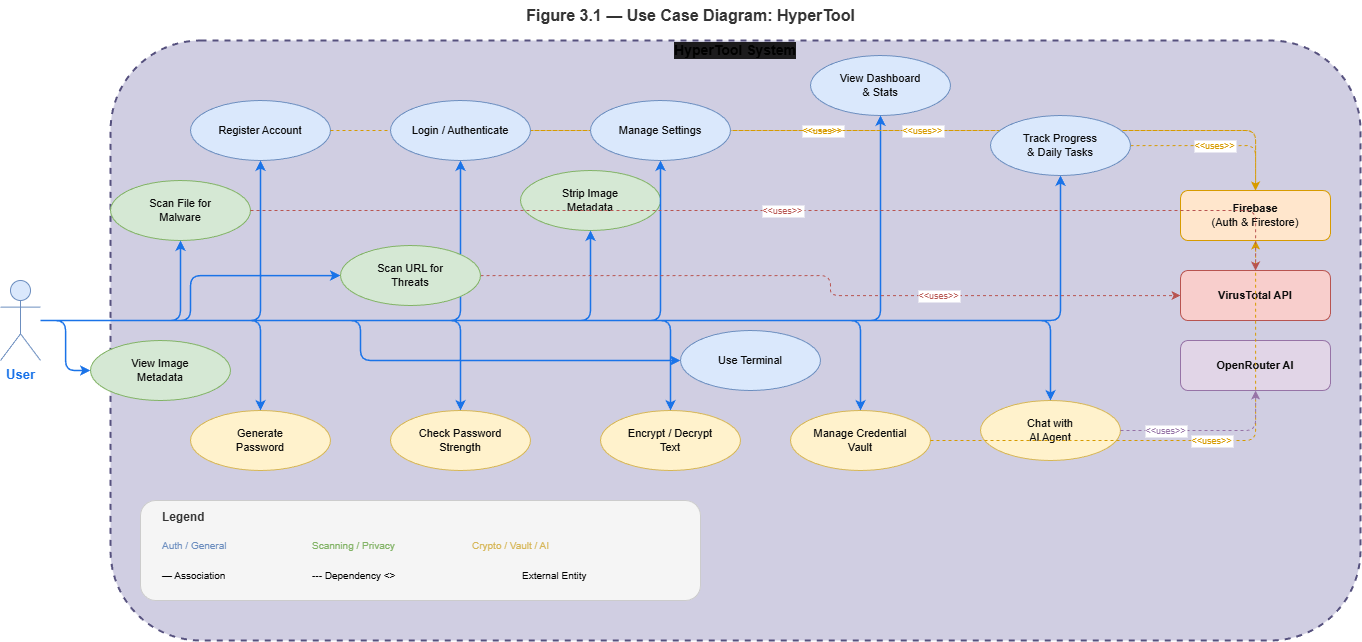

The diagram above was exported from draw.io. Its source (the exported page's mxGraphModel, read from the mxfile embedded in the PNG):
<mxGraphModel dx="1880" dy="1072" grid="1" gridSize="10" guides="1" tooltips="1" connect="1" arrows="1" fold="1" page="1" pageScale="1" pageWidth="1600" pageHeight="1000" math="0" shadow="0">
  <root>
    <mxCell id="0" />
    <mxCell id="1" parent="0" />
    <mxCell id="title" value="&lt;b&gt;Figure 3.1 — Use Case Diagram: HyperTool&lt;/b&gt;" style="text;html=1;align=center;verticalAlign=middle;resizable=0;points=[];autosize=1;fontSize=16;fontColor=#333333;" parent="1" vertex="1">
      <mxGeometry x="550" y="20" width="400" height="30" as="geometry" />
    </mxCell>
    <mxCell id="actor_user" value="&lt;b&gt;User&lt;/b&gt;" style="shape=umlActor;verticalLabelPosition=bottom;verticalAlign=top;html=1;outlineConnect=0;fillColor=#dae8fc;strokeColor=#6c8ebf;fontSize=13;fontColor=#1a73e8;" parent="1" vertex="1">
      <mxGeometry x="60" y="300" width="40" height="80" as="geometry" />
    </mxCell>
    <mxCell id="system_boundary" value="&lt;b&gt;HyperTool System&lt;/b&gt;" style="points=[[0,0],[0.25,0],[0.5,0],[0.75,0],[1,0],[1,0.25],[1,0.5],[1,0.75],[1,1],[0.75,1],[0.5,1],[0.25,1],[0,1],[0,0.75],[0,0.5],[0,0.25]];rounded=1;whiteSpace=wrap;html=1;fillColor=#d0cee2;dashed=1;strokeWidth=2;fontSize=14;verticalAlign=top;spacingTop=-5;labelBackgroundColor=#1C1B1D;strokeColor=#56517e;" parent="1" vertex="1">
      <mxGeometry x="170" y="60" width="1250" height="600" as="geometry" />
    </mxCell>
    <mxCell id="uc1" value="Register Account" style="ellipse;whiteSpace=wrap;html=1;aspect=fixed;fillColor=#dae8fc;strokeColor=#6c8ebf;fontSize=11;fontColor=#0A0A0A;" parent="1" vertex="1">
      <mxGeometry x="250" y="120" width="140" height="60" as="geometry" />
    </mxCell>
    <mxCell id="uc12" value="View Dashboard&#10;&amp;amp; Stats" style="ellipse;whiteSpace=wrap;html=1;aspect=fixed;fillColor=#dae8fc;strokeColor=#6c8ebf;fontSize=11;fontColor=#0A0A0A;" parent="1" vertex="1">
      <mxGeometry x="870" y="75" width="140" height="60" as="geometry" />
    </mxCell>
    <mxCell id="uc4" value="Scan File for&#10;Malware" style="ellipse;whiteSpace=wrap;html=1;aspect=fixed;fillColor=#d5e8d4;strokeColor=#82b366;fontSize=11;fontColor=#0A0A0A;" parent="1" vertex="1">
      <mxGeometry x="170" y="200" width="140" height="60" as="geometry" />
    </mxCell>
    <mxCell id="uc5" value="View Image&#10;Metadata" style="ellipse;whiteSpace=wrap;html=1;aspect=fixed;fillColor=#d5e8d4;strokeColor=#82b366;fontSize=11;fontColor=#0A0A0A;" parent="1" vertex="1">
      <mxGeometry x="150" y="360" width="140" height="60" as="geometry" />
    </mxCell>
    <mxCell id="uc6" value="Strip Image&#10;Metadata" style="ellipse;whiteSpace=wrap;html=1;aspect=fixed;fillColor=#d5e8d4;strokeColor=#82b366;fontSize=11;fontColor=#0A0A0A;" parent="1" vertex="1">
      <mxGeometry x="580" y="190" width="140" height="60" as="geometry" />
    </mxCell>
    <mxCell id="uc7" value="Generate&#10;Password" style="ellipse;whiteSpace=wrap;html=1;aspect=fixed;fillColor=#fff2cc;strokeColor=#d6b656;fontSize=11;fontColor=#0A0A0A;" parent="1" vertex="1">
      <mxGeometry x="250" y="430" width="140" height="60" as="geometry" />
    </mxCell>
    <mxCell id="uc8" value="Check Password&#10;Strength" style="ellipse;whiteSpace=wrap;html=1;aspect=fixed;fillColor=#fff2cc;strokeColor=#d6b656;fontSize=11;fontColor=#0A0A0A;" parent="1" vertex="1">
      <mxGeometry x="450" y="430" width="140" height="60" as="geometry" />
    </mxCell>
    <mxCell id="uc9" value="Encrypt / Decrypt&#10;Text" style="ellipse;whiteSpace=wrap;html=1;aspect=fixed;fillColor=#fff2cc;strokeColor=#d6b656;fontSize=11;fontColor=#0A0A0A;" parent="1" vertex="1">
      <mxGeometry x="660" y="430" width="140" height="60" as="geometry" />
    </mxCell>
    <mxCell id="uc10" value="Manage Credential&#10;Vault" style="ellipse;whiteSpace=wrap;html=1;aspect=fixed;fillColor=#fff2cc;strokeColor=#d6b656;fontSize=11;fontColor=#0A0A0A;" parent="1" vertex="1">
      <mxGeometry x="850" y="430" width="140" height="60" as="geometry" />
    </mxCell>
    <mxCell id="uc11" value="Chat with&#10;AI Agent" style="ellipse;whiteSpace=wrap;html=1;aspect=fixed;fillColor=#fff2cc;strokeColor=#d6b656;fontSize=11;fontColor=#0A0A0A;" parent="1" vertex="1">
      <mxGeometry x="1040" y="420" width="140" height="60" as="geometry" />
    </mxCell>
    <mxCell id="ext_firebase" value="&lt;b&gt;Firebase&lt;/b&gt;&lt;br&gt;(Auth &amp;amp; Firestore)" style="rounded=1;whiteSpace=wrap;html=1;fillColor=#ffe6cc;strokeColor=#d79b00;fontSize=11;fontColor=#0A0A0A;" parent="1" vertex="1">
      <mxGeometry x="1240" y="210" width="150" height="50" as="geometry" />
    </mxCell>
    <mxCell id="ext_virustotal" value="&lt;b&gt;VirusTotal API&lt;/b&gt;" style="rounded=1;whiteSpace=wrap;html=1;fillColor=#f8cecc;strokeColor=#b85450;fontSize=11;fontColor=#0A0A0A;" parent="1" vertex="1">
      <mxGeometry x="1240" y="290" width="150" height="50" as="geometry" />
    </mxCell>
    <mxCell id="ext_openrouter" value="&lt;b&gt;OpenRouter AI&lt;/b&gt;" style="rounded=1;whiteSpace=wrap;html=1;fillColor=#e1d5e7;strokeColor=#9673a6;fontSize=11;fontColor=#0A0A0A;" parent="1" vertex="1">
      <mxGeometry x="1240" y="360" width="150" height="50" as="geometry" />
    </mxCell>
    <mxCell id="e_u1" style="edgeStyle=orthogonalEdgeStyle;strokeColor=#1a73e8;strokeWidth=1.5;" parent="1" source="actor_user" target="uc1" edge="1">
      <mxGeometry relative="1" as="geometry" />
    </mxCell>
    <mxCell id="e_u2" style="edgeStyle=orthogonalEdgeStyle;strokeColor=#1a73e8;strokeWidth=1.5;" parent="1" source="actor_user" target="uc2" edge="1">
      <mxGeometry relative="1" as="geometry" />
    </mxCell>
    <mxCell id="e_u3" style="edgeStyle=orthogonalEdgeStyle;strokeColor=#1a73e8;strokeWidth=1.5;" parent="1" source="actor_user" target="uc3" edge="1">
      <mxGeometry relative="1" as="geometry" />
    </mxCell>
    <mxCell id="e_u4" style="edgeStyle=orthogonalEdgeStyle;strokeColor=#1a73e8;strokeWidth=1.5;" parent="1" source="actor_user" target="uc4" edge="1">
      <mxGeometry relative="1" as="geometry" />
    </mxCell>
    <mxCell id="e_u5" style="edgeStyle=orthogonalEdgeStyle;strokeColor=#1a73e8;strokeWidth=1.5;" parent="1" source="actor_user" target="uc5" edge="1">
      <mxGeometry relative="1" as="geometry" />
    </mxCell>
    <mxCell id="e_u6" style="edgeStyle=orthogonalEdgeStyle;strokeColor=#1a73e8;strokeWidth=1.5;" parent="1" source="actor_user" target="uc7" edge="1">
      <mxGeometry relative="1" as="geometry" />
    </mxCell>
    <mxCell id="e_u7" style="edgeStyle=orthogonalEdgeStyle;strokeColor=#1a73e8;strokeWidth=1.5;" parent="1" source="actor_user" target="uc9" edge="1">
      <mxGeometry relative="1" as="geometry" />
    </mxCell>
    <mxCell id="e_u8" style="edgeStyle=orthogonalEdgeStyle;strokeColor=#1a73e8;strokeWidth=1.5;" parent="1" source="actor_user" target="uc11" edge="1">
      <mxGeometry relative="1" as="geometry" />
    </mxCell>
    <mxCell id="e_u9" style="edgeStyle=orthogonalEdgeStyle;strokeColor=#1a73e8;strokeWidth=1.5;" parent="1" source="actor_user" target="uc12" edge="1">
      <mxGeometry relative="1" as="geometry" />
    </mxCell>
    <mxCell id="e_u10" style="edgeStyle=orthogonalEdgeStyle;strokeColor=#1a73e8;strokeWidth=1.5;" parent="1" source="actor_user" target="uc6" edge="1">
      <mxGeometry relative="1" as="geometry" />
    </mxCell>
    <mxCell id="e_u11" style="edgeStyle=orthogonalEdgeStyle;strokeColor=#1a73e8;strokeWidth=1.5;" parent="1" source="actor_user" target="uc8" edge="1">
      <mxGeometry relative="1" as="geometry" />
    </mxCell>
    <mxCell id="e_u12" style="edgeStyle=orthogonalEdgeStyle;strokeColor=#1a73e8;strokeWidth=1.5;" parent="1" source="actor_user" target="uc10" edge="1">
      <mxGeometry relative="1" as="geometry" />
    </mxCell>
    <mxCell id="e_u13" style="edgeStyle=orthogonalEdgeStyle;strokeColor=#1a73e8;strokeWidth=1.5;" parent="1" source="actor_user" target="uc13" edge="1">
      <mxGeometry relative="1" as="geometry" />
    </mxCell>
    <mxCell id="e_u14" style="edgeStyle=orthogonalEdgeStyle;strokeColor=#1a73e8;strokeWidth=1.5;" parent="1" source="actor_user" target="uc14" edge="1">
      <mxGeometry relative="1" as="geometry" />
    </mxCell>
    <mxCell id="e_u15" style="edgeStyle=orthogonalEdgeStyle;strokeColor=#1a73e8;strokeWidth=1.5;" parent="1" source="actor_user" target="uc15" edge="1">
      <mxGeometry relative="1" as="geometry" />
    </mxCell>
    <mxCell id="e_fb1" value="&lt;&lt;uses&gt;&gt;" style="edgeStyle=orthogonalEdgeStyle;strokeColor=#d79b00;strokeWidth=1;dashed=1;fontSize=9;fontColor=#d79b00;" parent="1" source="uc1" target="ext_firebase" edge="1">
      <mxGeometry x="-0.0003" relative="1" as="geometry">
        <mxPoint as="offset" />
      </mxGeometry>
    </mxCell>
    <mxCell id="e_fb2" value="&lt;&lt;uses&gt;&gt;" style="edgeStyle=orthogonalEdgeStyle;strokeColor=#d79b00;strokeWidth=1;dashed=1;fontSize=9;fontColor=#d79b00;" parent="1" source="uc2" target="ext_firebase" edge="1">
      <mxGeometry relative="1" as="geometry" />
    </mxCell>
    <mxCell id="e_fb3" value="&lt;&lt;uses&gt;&gt;" style="edgeStyle=orthogonalEdgeStyle;strokeColor=#d79b00;strokeWidth=1;dashed=1;fontSize=9;fontColor=#d79b00;" parent="1" source="uc10" target="ext_firebase" edge="1">
      <mxGeometry x="0.0708" relative="1" as="geometry">
        <mxPoint as="offset" />
      </mxGeometry>
    </mxCell>
    <mxCell id="e_fb4" value="&lt;&lt;uses&gt;&gt;" style="edgeStyle=orthogonalEdgeStyle;strokeColor=#d79b00;strokeWidth=1;dashed=1;fontSize=9;fontColor=#d79b00;" parent="1" source="uc15" target="ext_firebase" edge="1">
      <mxGeometry relative="1" as="geometry" />
    </mxCell>
    <mxCell id="e_vt1" value="&lt;&lt;uses&gt;&gt;" style="edgeStyle=orthogonalEdgeStyle;strokeColor=#b85450;strokeWidth=1;dashed=1;fontSize=9;fontColor=#b85450;" parent="1" source="uc3" target="ext_virustotal" edge="1">
      <mxGeometry x="0.3285" relative="1" as="geometry">
        <mxPoint as="offset" />
      </mxGeometry>
    </mxCell>
    <mxCell id="e_vt2" value="&lt;&lt;uses&gt;&gt;" style="edgeStyle=orthogonalEdgeStyle;strokeColor=#b85450;strokeWidth=1;dashed=1;fontSize=9;fontColor=#b85450;" parent="1" source="uc4" target="ext_virustotal" edge="1">
      <mxGeometry relative="1" as="geometry" />
    </mxCell>
    <mxCell id="e_or1" value="&lt;&lt;uses&gt;&gt;" style="edgeStyle=orthogonalEdgeStyle;strokeColor=#9673a6;strokeWidth=1;dashed=1;fontSize=9;fontColor=#9673a6;" parent="1" source="uc11" target="ext_openrouter" edge="1">
      <mxGeometry x="-0.4816" relative="1" as="geometry">
        <mxPoint x="1" as="offset" />
      </mxGeometry>
    </mxCell>
    <mxCell id="legend_bg" value="" style="rounded=1;whiteSpace=wrap;html=1;fillColor=#f5f5f5;strokeColor=#cccccc;" parent="1" vertex="1">
      <mxGeometry x="200" y="520" width="560" height="100" as="geometry" />
    </mxCell>
    <mxCell id="legend_title" value="&lt;b&gt;Legend&lt;/b&gt;" style="text;html=1;align=left;verticalAlign=middle;fontSize=12;fontColor=#333333;" parent="1" vertex="1">
      <mxGeometry x="220" y="525" width="80" height="25" as="geometry" />
    </mxCell>
    <mxCell id="leg_blue" value="Auth / General" style="text;html=1;align=left;verticalAlign=middle;fontSize=10;fontColor=#6c8ebf;" parent="1" vertex="1">
      <mxGeometry x="220" y="555" width="120" height="20" as="geometry" />
    </mxCell>
    <mxCell id="leg_green" value="Scanning / Privacy" style="text;html=1;align=left;verticalAlign=middle;fontSize=10;fontColor=#82b366;" parent="1" vertex="1">
      <mxGeometry x="370" y="555" width="130" height="20" as="geometry" />
    </mxCell>
    <mxCell id="leg_yellow" value="Crypto / Vault / AI" style="text;html=1;align=left;verticalAlign=middle;fontSize=10;fontColor=#d6b656;" parent="1" vertex="1">
      <mxGeometry x="530" y="555" width="140" height="20" as="geometry" />
    </mxCell>
    <mxCell id="leg_solid" value="— Association" style="text;html=1;align=left;verticalAlign=middle;fontSize=10;" parent="1" vertex="1">
      <mxGeometry x="220" y="585" width="120" height="20" as="geometry" />
    </mxCell>
    <mxCell id="leg_dashed" value="--- Dependency &lt;&lt;uses&gt;&gt;" style="text;html=1;align=left;verticalAlign=middle;fontSize=10;" parent="1" vertex="1">
      <mxGeometry x="370" y="585" width="180" height="20" as="geometry" />
    </mxCell>
    <mxCell id="leg_ext" value="External Entity" style="text;html=1;align=left;verticalAlign=middle;fontSize=10;" parent="1" vertex="1">
      <mxGeometry x="580" y="585" width="120" height="20" as="geometry" />
    </mxCell>
    <mxCell id="uc3" value="Scan URL for&#10;Threats" style="ellipse;whiteSpace=wrap;html=1;aspect=fixed;fillColor=#d5e8d4;strokeColor=#82b366;fontSize=11;fontColor=#0A0A0A;" parent="1" vertex="1">
      <mxGeometry x="400" y="265" width="140" height="60" as="geometry" />
    </mxCell>
    <mxCell id="uc15" value="Track Progress&#10;&amp;amp; Daily Tasks" style="ellipse;whiteSpace=wrap;html=1;aspect=fixed;fillColor=#dae8fc;strokeColor=#6c8ebf;fontSize=11;fontColor=#0A0A0A;" parent="1" vertex="1">
      <mxGeometry x="1050" y="135" width="140" height="60" as="geometry" />
    </mxCell>
    <mxCell id="uc2" value="Login / Authenticate" style="ellipse;whiteSpace=wrap;html=1;aspect=fixed;fillColor=#dae8fc;strokeColor=#6c8ebf;fontSize=11;fontColor=#0A0A0A;" parent="1" vertex="1">
      <mxGeometry x="450" y="120" width="140" height="60" as="geometry" />
    </mxCell>
    <mxCell id="uc13" value="Manage Settings" style="ellipse;whiteSpace=wrap;html=1;aspect=fixed;fillColor=#dae8fc;strokeColor=#6c8ebf;fontSize=11;fontColor=#0A0A0A;" parent="1" vertex="1">
      <mxGeometry x="650" y="120" width="140" height="60" as="geometry" />
    </mxCell>
    <mxCell id="uc14" value="Use Terminal" style="ellipse;whiteSpace=wrap;html=1;aspect=fixed;fillColor=#dae8fc;strokeColor=#6c8ebf;fontSize=11;fontColor=#0A0A0A;" parent="1" vertex="1">
      <mxGeometry x="740" y="350" width="140" height="60" as="geometry" />
    </mxCell>
  </root>
</mxGraphModel>